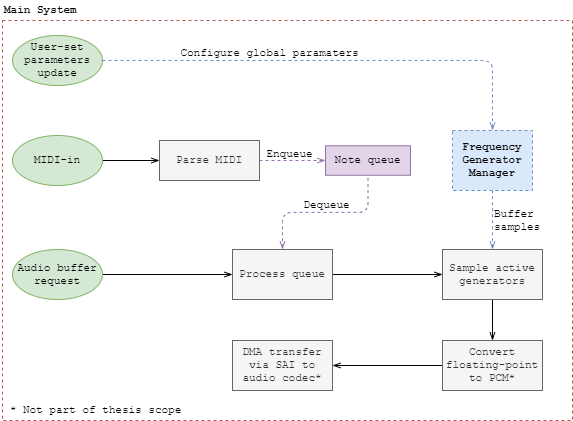

The diagram above was exported from draw.io. Its source (the exported page's mxGraphModel, read from the mxfile embedded in the PNG):
<mxGraphModel dx="1086" dy="806" grid="1" gridSize="10" guides="1" tooltips="1" connect="1" arrows="1" fold="1" page="1" pageScale="1" pageWidth="827" pageHeight="1169" math="0" shadow="0">
  <root>
    <mxCell id="0" />
    <mxCell id="1" parent="0" />
    <mxCell id="2" value="" style="rounded=0;whiteSpace=wrap;html=1;labelBackgroundColor=none;strokeWidth=1;fontFamily=Courier New;fontSize=11;align=left;fillColor=none;dashed=1;strokeColor=#b85450;perimeterSpacing=0;" vertex="1" parent="1">
      <mxGeometry x="10" y="50" width="570" height="400" as="geometry" />
    </mxCell>
    <mxCell id="3" value="Frequency Generator Manager" style="rounded=0;whiteSpace=wrap;html=1;dashed=1;fillColor=#dae8fc;strokeColor=#6c8ebf;strokeWidth=1;fontFamily=Courier New;fontSize=11;fontStyle=1" vertex="1" parent="1">
      <mxGeometry x="460" y="160" width="80" height="60" as="geometry" />
    </mxCell>
    <mxCell id="4" style="edgeStyle=orthogonalEdgeStyle;rounded=0;orthogonalLoop=1;jettySize=auto;html=1;exitX=1;exitY=0.5;exitDx=0;exitDy=0;entryX=0;entryY=0.5;entryDx=0;entryDy=0;dashed=1;labelBackgroundColor=none;startArrow=none;startFill=0;startSize=6;endArrow=openThin;endFill=0;endSize=6;strokeWidth=1;fontFamily=Courier New;fontSize=11;fillColor=#e1d5e7;strokeColor=#9673a6;" edge="1" source="5" target="21" parent="1">
      <mxGeometry relative="1" as="geometry" />
    </mxCell>
    <mxCell id="5" value="Parse MIDI" style="rounded=0;whiteSpace=wrap;html=1;strokeWidth=1;fontFamily=Courier New;fontSize=11;fillColor=#f5f5f5;strokeColor=#666666;fontColor=#333333;" vertex="1" parent="1">
      <mxGeometry x="167" y="170" width="100" height="40" as="geometry" />
    </mxCell>
    <mxCell id="6" value="" style="edgeStyle=orthogonalEdgeStyle;rounded=0;orthogonalLoop=1;jettySize=auto;html=1;strokeWidth=1;fontFamily=Courier New;fontSize=15;endArrow=openThin;endFill=0;" edge="1" source="7" target="5" parent="1">
      <mxGeometry relative="1" as="geometry" />
    </mxCell>
    <mxCell id="7" value="MIDI-in" style="ellipse;whiteSpace=wrap;html=1;strokeWidth=1;fontFamily=Courier New;fontSize=11;fillColor=#d5e8d4;strokeColor=#82b366;" vertex="1" parent="1">
      <mxGeometry x="20" y="165" width="90" height="50" as="geometry" />
    </mxCell>
    <mxCell id="8" style="edgeStyle=orthogonalEdgeStyle;rounded=0;orthogonalLoop=1;jettySize=auto;html=1;exitX=1;exitY=0.5;exitDx=0;exitDy=0;entryX=0;entryY=0.5;entryDx=0;entryDy=0;labelBackgroundColor=none;startArrow=none;startFill=0;startSize=6;endArrow=openThin;endFill=0;endSize=6;strokeWidth=1;fontFamily=Courier New;fontSize=11;" edge="1" source="9" target="25" parent="1">
      <mxGeometry relative="1" as="geometry" />
    </mxCell>
    <mxCell id="9" value="Audio buffer request" style="ellipse;whiteSpace=wrap;html=1;strokeWidth=1;fontFamily=Courier New;fontSize=11;fillColor=#d5e8d4;strokeColor=#82b366;" vertex="1" parent="1">
      <mxGeometry x="20" y="279" width="90" height="50" as="geometry" />
    </mxCell>
    <mxCell id="10" value="" style="edgeStyle=orthogonalEdgeStyle;rounded=0;orthogonalLoop=1;jettySize=auto;html=1;startSize=6;endArrow=openThin;endFill=0;endSize=6;strokeWidth=1;fontFamily=Courier New;fontSize=15;" edge="1" source="11" target="13" parent="1">
      <mxGeometry relative="1" as="geometry" />
    </mxCell>
    <mxCell id="11" value="Sample active generators" style="rounded=0;whiteSpace=wrap;html=1;strokeWidth=1;fontFamily=Courier New;fontSize=11;fillColor=#f5f5f5;strokeColor=#666666;fontColor=#333333;" vertex="1" parent="1">
      <mxGeometry x="450" y="279" width="100" height="50" as="geometry" />
    </mxCell>
    <mxCell id="12" value="" style="edgeStyle=orthogonalEdgeStyle;rounded=0;orthogonalLoop=1;jettySize=auto;html=1;startSize=6;endArrow=openThin;endFill=0;endSize=6;strokeWidth=1;fontFamily=Courier New;fontSize=15;" edge="1" source="13" target="15" parent="1">
      <mxGeometry relative="1" as="geometry" />
    </mxCell>
    <mxCell id="13" value="Convert floating-point to PCM*" style="rounded=0;whiteSpace=wrap;html=1;strokeWidth=1;fontFamily=Courier New;fontSize=11;fillColor=#f5f5f5;strokeColor=#666666;fontColor=#333333;" vertex="1" parent="1">
      <mxGeometry x="450" y="370" width="100" height="50" as="geometry" />
    </mxCell>
    <mxCell id="14" value="" style="edgeStyle=orthogonalEdgeStyle;rounded=0;orthogonalLoop=1;jettySize=auto;html=1;startSize=6;endArrow=none;endFill=0;endSize=6;strokeWidth=1;fontFamily=Courier New;fontSize=15;startArrow=openThin;startFill=0;dashed=1;fillColor=#dae8fc;strokeColor=#6c8ebf;exitX=0.5;exitY=0;exitDx=0;exitDy=0;" edge="1" source="11" target="3" parent="1">
      <mxGeometry relative="1" as="geometry" />
    </mxCell>
    <mxCell id="15" value="DMA transfer via SAI to audio codec*" style="rounded=0;whiteSpace=wrap;html=1;strokeWidth=1;fontFamily=Courier New;fontSize=11;fillColor=#f5f5f5;strokeColor=#666666;fontColor=#333333;" vertex="1" parent="1">
      <mxGeometry x="240" y="370" width="100" height="50" as="geometry" />
    </mxCell>
    <mxCell id="16" style="edgeStyle=orthogonalEdgeStyle;rounded=1;orthogonalLoop=1;jettySize=auto;html=1;exitX=1;exitY=0.5;exitDx=0;exitDy=0;dashed=1;strokeWidth=1;fontFamily=Courier New;fontSize=15;fillColor=#dae8fc;strokeColor=#6c8ebf;endArrow=openThin;endFill=0;" edge="1" source="18" target="3" parent="1">
      <mxGeometry relative="1" as="geometry" />
    </mxCell>
    <mxCell id="17" value="Configure global paramaters" style="edgeLabel;html=1;align=center;verticalAlign=middle;resizable=0;points=[];fontSize=11;fontFamily=Courier New;labelBackgroundColor=none;" vertex="1" connectable="0" parent="16">
      <mxGeometry x="-0.0465" y="2" relative="1" as="geometry">
        <mxPoint x="-53" y="-6" as="offset" />
      </mxGeometry>
    </mxCell>
    <mxCell id="18" value="User-set parameters update" style="ellipse;whiteSpace=wrap;html=1;strokeWidth=1;fontFamily=Courier New;fontSize=11;fillColor=#d5e8d4;strokeColor=#82b366;" vertex="1" parent="1">
      <mxGeometry x="20" y="65" width="90" height="50" as="geometry" />
    </mxCell>
    <mxCell id="19" value="Buffer&lt;br&gt;samples" style="text;html=1;align=left;verticalAlign=middle;resizable=0;points=[];autosize=1;fontSize=11;fontFamily=Courier New;" vertex="1" parent="1">
      <mxGeometry x="500" y="235" width="60" height="30" as="geometry" />
    </mxCell>
    <mxCell id="20" value="&lt;b style=&quot;font-size: 11px;&quot;&gt;Main System&lt;/b&gt;" style="text;html=1;align=left;verticalAlign=middle;resizable=0;points=[];autosize=1;fontSize=11;fontFamily=Courier New;" vertex="1" parent="1">
      <mxGeometry x="10" y="30" width="90" height="20" as="geometry" />
    </mxCell>
    <mxCell id="21" value="Note queue" style="rounded=0;whiteSpace=wrap;html=1;labelBackgroundColor=none;strokeColor=#9673a6;strokeWidth=1;fillColor=#e1d5e7;fontFamily=Courier New;fontSize=11;align=center;" vertex="1" parent="1">
      <mxGeometry x="333" y="175.25" width="85" height="29.5" as="geometry" />
    </mxCell>
    <mxCell id="22" value="Enqueue" style="text;html=1;align=center;verticalAlign=middle;resizable=0;points=[];autosize=1;fontSize=11;fontFamily=Courier New;" vertex="1" parent="1">
      <mxGeometry x="267" y="174" width="60" height="20" as="geometry" />
    </mxCell>
    <mxCell id="23" style="edgeStyle=orthogonalEdgeStyle;rounded=0;orthogonalLoop=1;jettySize=auto;html=1;exitX=1;exitY=0.5;exitDx=0;exitDy=0;entryX=0;entryY=0.5;entryDx=0;entryDy=0;labelBackgroundColor=none;startArrow=none;startFill=0;startSize=6;endArrow=openThin;endFill=0;endSize=6;strokeWidth=1;fontFamily=Courier New;fontSize=11;" edge="1" source="25" target="11" parent="1">
      <mxGeometry relative="1" as="geometry" />
    </mxCell>
    <mxCell id="24" style="edgeStyle=orthogonalEdgeStyle;rounded=1;orthogonalLoop=1;jettySize=auto;html=1;exitX=0.5;exitY=0;exitDx=0;exitDy=0;entryX=0.5;entryY=1;entryDx=0;entryDy=0;dashed=1;labelBackgroundColor=none;startArrow=openThin;startFill=0;startSize=6;endArrow=none;endFill=0;endSize=6;strokeWidth=1;fontFamily=Courier New;fontSize=11;fillColor=#e1d5e7;strokeColor=#9673a6;" edge="1" source="25" target="21" parent="1">
      <mxGeometry relative="1" as="geometry" />
    </mxCell>
    <mxCell id="25" value="Process queue" style="rounded=0;whiteSpace=wrap;html=1;strokeWidth=1;fontFamily=Courier New;fontSize=11;fillColor=#f5f5f5;strokeColor=#666666;fontColor=#333333;" vertex="1" parent="1">
      <mxGeometry x="240" y="279" width="100" height="50" as="geometry" />
    </mxCell>
    <mxCell id="26" value="Dequeue" style="text;html=1;align=center;verticalAlign=middle;resizable=0;points=[];autosize=1;fontSize=11;fontFamily=Courier New;" vertex="1" parent="1">
      <mxGeometry x="304" y="225" width="60" height="20" as="geometry" />
    </mxCell>
    <mxCell id="27" value="* Not part of thesis scope" style="text;html=1;align=center;verticalAlign=middle;resizable=0;points=[];autosize=1;fontSize=11;fontFamily=Courier New;" vertex="1" parent="1">
      <mxGeometry x="8" y="430" width="190" height="20" as="geometry" />
    </mxCell>
  </root>
</mxGraphModel>